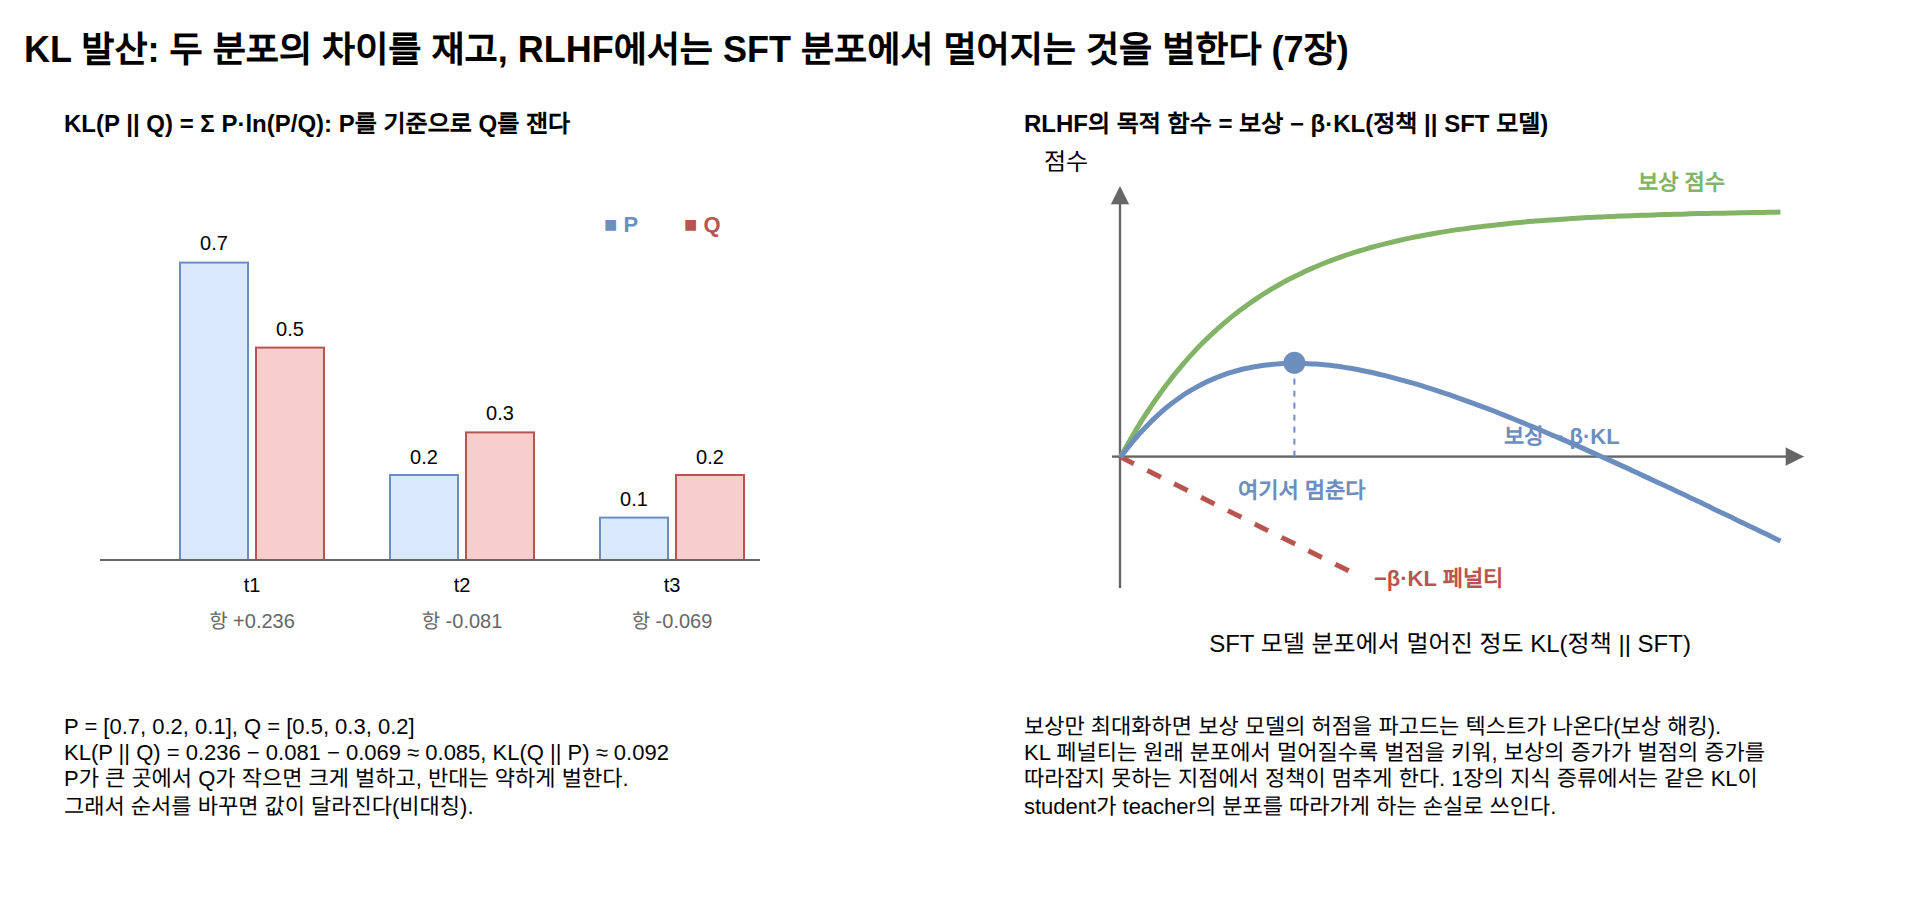

The diagram above was exported from draw.io. Its source (the exported page's mxGraphModel, read from the mxfile embedded in the PNG):
<mxGraphModel dx="1200" dy="800" grid="1" gridSize="10" guides="1" tooltips="1" connect="1" arrows="1" fold="1" page="1" pageScale="1" pageWidth="1000" pageHeight="490" math="0" shadow="0">
  <root>
    <mxCell id="0" />
    <mxCell id="1" parent="0" />
    <mxCell id="c1" value="KL 발산: 두 분포의 차이를 재고, RLHF에서는 SFT 분포에서 멀어지는 것을 벌한다 (7장)" style="text;html=1;fontSize=18;align=left;verticalAlign=middle;whiteSpace=wrap;fontStyle=1;" vertex="1" parent="1">
      <mxGeometry x="40.0" y="20.0" width="920.0" height="30.0" as="geometry" />
    </mxCell>
    <mxCell id="c2" value="KL(P || Q) = Σ P·ln(P/Q): P를 기준으로 Q를 잰다" style="text;html=1;fontSize=12;align=left;verticalAlign=middle;whiteSpace=wrap;fontStyle=1;" vertex="1" parent="1">
      <mxGeometry x="60.0" y="62.0" width="400.0" height="20.0" as="geometry" />
    </mxCell>
    <mxCell id="c3" value="" style="rounded=0;whiteSpace=wrap;html=1;fillColor=#dae8fc;strokeColor=#6c8ebf;fontSize=11;" vertex="1" parent="1">
      <mxGeometry x="120.0" y="141.3" width="34.0" height="148.7" as="geometry" />
    </mxCell>
    <mxCell id="c4" value="0.7" style="text;html=1;fontSize=10;align=center;verticalAlign=middle;whiteSpace=wrap;" vertex="1" parent="1">
      <mxGeometry x="114.0" y="123.3" width="46.0" height="16.0" as="geometry" />
    </mxCell>
    <mxCell id="c5" value="" style="rounded=0;whiteSpace=wrap;html=1;fillColor=#f8cecc;strokeColor=#b85450;fontSize=11;" vertex="1" parent="1">
      <mxGeometry x="158.0" y="183.8" width="34.0" height="106.2" as="geometry" />
    </mxCell>
    <mxCell id="c6" value="0.5" style="text;html=1;fontSize=10;align=center;verticalAlign=middle;whiteSpace=wrap;" vertex="1" parent="1">
      <mxGeometry x="152.0" y="165.8" width="46.0" height="16.0" as="geometry" />
    </mxCell>
    <mxCell id="c7" value="t1" style="text;html=1;fontSize=10;align=center;verticalAlign=middle;whiteSpace=wrap;" vertex="1" parent="1">
      <mxGeometry x="110.0" y="294.0" width="92.0" height="16.0" as="geometry" />
    </mxCell>
    <mxCell id="c8" value="항 +0.236" style="text;html=1;fontSize=10;align=center;verticalAlign=middle;whiteSpace=wrap;fontColor=#666666;" vertex="1" parent="1">
      <mxGeometry x="100.0" y="312.0" width="112.0" height="16.0" as="geometry" />
    </mxCell>
    <mxCell id="c9" value="" style="rounded=0;whiteSpace=wrap;html=1;fillColor=#dae8fc;strokeColor=#6c8ebf;fontSize=11;" vertex="1" parent="1">
      <mxGeometry x="225.0" y="247.5" width="34.0" height="42.5" as="geometry" />
    </mxCell>
    <mxCell id="c10" value="0.2" style="text;html=1;fontSize=10;align=center;verticalAlign=middle;whiteSpace=wrap;" vertex="1" parent="1">
      <mxGeometry x="219.0" y="229.5" width="46.0" height="16.0" as="geometry" />
    </mxCell>
    <mxCell id="c11" value="" style="rounded=0;whiteSpace=wrap;html=1;fillColor=#f8cecc;strokeColor=#b85450;fontSize=11;" vertex="1" parent="1">
      <mxGeometry x="263.0" y="226.2" width="34.0" height="63.8" as="geometry" />
    </mxCell>
    <mxCell id="c12" value="0.3" style="text;html=1;fontSize=10;align=center;verticalAlign=middle;whiteSpace=wrap;" vertex="1" parent="1">
      <mxGeometry x="257.0" y="208.2" width="46.0" height="16.0" as="geometry" />
    </mxCell>
    <mxCell id="c13" value="t2" style="text;html=1;fontSize=10;align=center;verticalAlign=middle;whiteSpace=wrap;" vertex="1" parent="1">
      <mxGeometry x="215.0" y="294.0" width="92.0" height="16.0" as="geometry" />
    </mxCell>
    <mxCell id="c14" value="항 -0.081" style="text;html=1;fontSize=10;align=center;verticalAlign=middle;whiteSpace=wrap;fontColor=#666666;" vertex="1" parent="1">
      <mxGeometry x="205.0" y="312.0" width="112.0" height="16.0" as="geometry" />
    </mxCell>
    <mxCell id="c15" value="" style="rounded=0;whiteSpace=wrap;html=1;fillColor=#dae8fc;strokeColor=#6c8ebf;fontSize=11;" vertex="1" parent="1">
      <mxGeometry x="330.0" y="268.8" width="34.0" height="21.2" as="geometry" />
    </mxCell>
    <mxCell id="c16" value="0.1" style="text;html=1;fontSize=10;align=center;verticalAlign=middle;whiteSpace=wrap;" vertex="1" parent="1">
      <mxGeometry x="324.0" y="250.8" width="46.0" height="16.0" as="geometry" />
    </mxCell>
    <mxCell id="c17" value="" style="rounded=0;whiteSpace=wrap;html=1;fillColor=#f8cecc;strokeColor=#b85450;fontSize=11;" vertex="1" parent="1">
      <mxGeometry x="368.0" y="247.5" width="34.0" height="42.5" as="geometry" />
    </mxCell>
    <mxCell id="c18" value="0.2" style="text;html=1;fontSize=10;align=center;verticalAlign=middle;whiteSpace=wrap;" vertex="1" parent="1">
      <mxGeometry x="362.0" y="229.5" width="46.0" height="16.0" as="geometry" />
    </mxCell>
    <mxCell id="c19" value="t3" style="text;html=1;fontSize=10;align=center;verticalAlign=middle;whiteSpace=wrap;" vertex="1" parent="1">
      <mxGeometry x="320.0" y="294.0" width="92.0" height="16.0" as="geometry" />
    </mxCell>
    <mxCell id="c20" value="항 -0.069" style="text;html=1;fontSize=10;align=center;verticalAlign=middle;whiteSpace=wrap;fontColor=#666666;" vertex="1" parent="1">
      <mxGeometry x="310.0" y="312.0" width="112.0" height="16.0" as="geometry" />
    </mxCell>
    <mxCell id="c21" value="" style="edgeStyle=none;html=1;strokeColor=#666666;strokeWidth=1;endArrow=none;" edge="1" parent="1">
      <mxGeometry relative="1" as="geometry">
        <mxPoint x="80.0" y="290.0" as="sourcePoint" />
        <mxPoint x="410.0" y="290.0" as="targetPoint" />
        <Array as="points" />
      </mxGeometry>
    </mxCell>
    <mxCell id="c22" value="■ P" style="text;html=1;fontSize=11;align=left;verticalAlign=middle;whiteSpace=wrap;fontStyle=1;fontColor=#6c8ebf;" vertex="1" parent="1">
      <mxGeometry x="330.0" y="114.0" width="90.0" height="16.0" as="geometry" />
    </mxCell>
    <mxCell id="c23" value="■ Q" style="text;html=1;fontSize=11;align=left;verticalAlign=middle;whiteSpace=wrap;fontStyle=1;fontColor=#b85450;" vertex="1" parent="1">
      <mxGeometry x="370.0" y="114.0" width="90.0" height="16.0" as="geometry" />
    </mxCell>
    <mxCell id="c24" value="P = [0.7, 0.2, 0.1], Q = [0.5, 0.3, 0.2]&lt;br&gt;KL(P || Q) = 0.236 − 0.081 − 0.069 ≈ 0.085,  KL(Q || P) ≈ 0.092&lt;br&gt;P가 큰 곳에서 Q가 작으면 크게 벌하고, 반대는 약하게 벌한다.&lt;br&gt;그래서 순서를 바꾸면 값이 달라진다(비대칭)." style="text;html=1;fontSize=11;align=left;verticalAlign=top;whiteSpace=wrap;" vertex="1" parent="1">
      <mxGeometry x="60.0" y="360.0" width="420.0" height="100.0" as="geometry" />
    </mxCell>
    <mxCell id="c25" value="RLHF의 목적 함수 = 보상 − β·KL(정책 || SFT 모델)" style="text;html=1;fontSize=12;align=left;verticalAlign=middle;whiteSpace=wrap;fontStyle=1;" vertex="1" parent="1">
      <mxGeometry x="540.0" y="62.0" width="440.0" height="20.0" as="geometry" />
    </mxCell>
    <mxCell id="c26" value="" style="edgeStyle=none;html=1;strokeColor=#666666;strokeWidth=1.2;endArrow=block;endFill=1;" edge="1" parent="1">
      <mxGeometry relative="1" as="geometry">
        <mxPoint x="586.0" y="238.3" as="sourcePoint" />
        <mxPoint x="932.0" y="238.3" as="targetPoint" />
        <Array as="points" />
      </mxGeometry>
    </mxCell>
    <mxCell id="c27" value="" style="edgeStyle=none;html=1;strokeColor=#666666;strokeWidth=1.2;endArrow=block;endFill=1;" edge="1" parent="1">
      <mxGeometry relative="1" as="geometry">
        <mxPoint x="590.0" y="304.0" as="sourcePoint" />
        <mxPoint x="590.0" y="103.0" as="targetPoint" />
        <Array as="points" />
      </mxGeometry>
    </mxCell>
    <mxCell id="c28" value="SFT 모델 분포에서 멀어진 정도 KL(정책 || SFT)" style="text;html=1;fontSize=12;align=center;verticalAlign=middle;whiteSpace=wrap;" vertex="1" parent="1">
      <mxGeometry x="590.0" y="322.0" width="330.0" height="20.0" as="geometry" />
    </mxCell>
    <mxCell id="c29" value="점수" style="text;html=1;fontSize=12;align=left;verticalAlign=middle;whiteSpace=wrap;" vertex="1" parent="1">
      <mxGeometry x="550.0" y="81.0" width="200.0" height="20.0" as="geometry" />
    </mxCell>
    <mxCell id="c30" value="" style="edgeStyle=none;html=1;strokeColor=#82b366;strokeWidth=2.5;endArrow=none;" edge="1" parent="1">
      <mxGeometry relative="1" as="geometry">
        <mxPoint x="590.0" y="238.3" as="sourcePoint" />
        <mxPoint x="920.0" y="115.8" as="targetPoint" />
        <Array as="points">
          <mxPoint x="595.5" y="228.5" />
          <mxPoint x="601.0" y="219.4" />
          <mxPoint x="606.5" y="211.1" />
          <mxPoint x="612.0" y="203.4" />
          <mxPoint x="617.5" y="196.3" />
          <mxPoint x="623.0" y="189.8" />
          <mxPoint x="628.5" y="183.8" />
          <mxPoint x="634.0" y="178.3" />
          <mxPoint x="639.5" y="173.3" />
          <mxPoint x="645.0" y="168.6" />
          <mxPoint x="650.5" y="164.3" />
          <mxPoint x="656.0" y="160.4" />
          <mxPoint x="661.5" y="156.7" />
          <mxPoint x="667.0" y="153.4" />
          <mxPoint x="672.5" y="150.3" />
          <mxPoint x="678.0" y="147.5" />
          <mxPoint x="683.5" y="144.9" />
          <mxPoint x="689.0" y="142.5" />
          <mxPoint x="694.5" y="140.3" />
          <mxPoint x="700.0" y="138.3" />
          <mxPoint x="705.5" y="136.4" />
          <mxPoint x="711.0" y="134.7" />
          <mxPoint x="716.5" y="133.1" />
          <mxPoint x="722.0" y="131.7" />
          <mxPoint x="727.5" y="130.4" />
          <mxPoint x="733.0" y="129.1" />
          <mxPoint x="738.5" y="128.0" />
          <mxPoint x="744.0" y="127.0" />
          <mxPoint x="749.5" y="126.0" />
          <mxPoint x="755.0" y="125.1" />
          <mxPoint x="760.5" y="124.3" />
          <mxPoint x="766.0" y="123.6" />
          <mxPoint x="771.5" y="122.9" />
          <mxPoint x="777.0" y="122.3" />
          <mxPoint x="782.5" y="121.7" />
          <mxPoint x="788.0" y="121.1" />
          <mxPoint x="793.5" y="120.6" />
          <mxPoint x="799.0" y="120.2" />
          <mxPoint x="804.5" y="119.8" />
          <mxPoint x="810.0" y="119.4" />
          <mxPoint x="815.5" y="119.0" />
          <mxPoint x="821.0" y="118.7" />
          <mxPoint x="826.5" y="118.4" />
          <mxPoint x="832.0" y="118.2" />
          <mxPoint x="837.5" y="117.9" />
          <mxPoint x="843.0" y="117.7" />
          <mxPoint x="848.5" y="117.5" />
          <mxPoint x="854.0" y="117.3" />
          <mxPoint x="859.5" y="117.1" />
          <mxPoint x="865.0" y="116.9" />
          <mxPoint x="870.5" y="116.8" />
          <mxPoint x="876.0" y="116.6" />
          <mxPoint x="881.5" y="116.5" />
          <mxPoint x="887.0" y="116.4" />
          <mxPoint x="892.5" y="116.3" />
          <mxPoint x="898.0" y="116.2" />
          <mxPoint x="903.5" y="116.1" />
          <mxPoint x="909.0" y="116.0" />
          <mxPoint x="914.5" y="115.9" />
        </Array>
      </mxGeometry>
    </mxCell>
    <mxCell id="c31" value="" style="edgeStyle=none;html=1;strokeColor=#b85450;strokeWidth=2.5;endArrow=none;dashed=1;" edge="1" parent="1">
      <mxGeometry relative="1" as="geometry">
        <mxPoint x="590.0" y="238.3" as="sourcePoint" />
        <mxPoint x="708.8" y="297.5" as="targetPoint" />
        <Array as="points">
          <mxPoint x="649.4" y="267.9" />
        </Array>
      </mxGeometry>
    </mxCell>
    <mxCell id="c32" value="" style="edgeStyle=none;html=1;strokeColor=#6c8ebf;strokeWidth=2.5;endArrow=none;" edge="1" parent="1">
      <mxGeometry relative="1" as="geometry">
        <mxPoint x="590.0" y="238.3" as="sourcePoint" />
        <mxPoint x="920.0" y="280.3" as="targetPoint" />
        <Array as="points">
          <mxPoint x="595.5" y="231.2" />
          <mxPoint x="601.0" y="224.9" />
          <mxPoint x="606.5" y="219.3" />
          <mxPoint x="612.0" y="214.3" />
          <mxPoint x="617.5" y="210.0" />
          <mxPoint x="623.0" y="206.2" />
          <mxPoint x="628.5" y="203.0" />
          <mxPoint x="634.0" y="200.2" />
          <mxPoint x="639.5" y="197.9" />
          <mxPoint x="645.0" y="196.0" />
          <mxPoint x="650.5" y="194.5" />
          <mxPoint x="656.0" y="193.3" />
          <mxPoint x="661.5" y="192.4" />
          <mxPoint x="667.0" y="191.8" />
          <mxPoint x="672.5" y="191.4" />
          <mxPoint x="678.0" y="191.4" />
          <mxPoint x="683.5" y="191.5" />
          <mxPoint x="689.0" y="191.9" />
          <mxPoint x="694.5" y="192.4" />
          <mxPoint x="700.0" y="193.1" />
          <mxPoint x="705.5" y="194.0" />
          <mxPoint x="711.0" y="195.0" />
          <mxPoint x="716.5" y="196.2" />
          <mxPoint x="722.0" y="197.5" />
          <mxPoint x="727.5" y="198.9" />
          <mxPoint x="733.0" y="200.4" />
          <mxPoint x="738.5" y="202.0" />
          <mxPoint x="744.0" y="203.7" />
          <mxPoint x="749.5" y="205.5" />
          <mxPoint x="755.0" y="207.3" />
          <mxPoint x="760.5" y="209.3" />
          <mxPoint x="766.0" y="211.3" />
          <mxPoint x="771.5" y="213.3" />
          <mxPoint x="777.0" y="215.4" />
          <mxPoint x="782.5" y="217.6" />
          <mxPoint x="788.0" y="219.8" />
          <mxPoint x="793.5" y="222.1" />
          <mxPoint x="799.0" y="224.3" />
          <mxPoint x="804.5" y="226.7" />
          <mxPoint x="810.0" y="229.0" />
          <mxPoint x="815.5" y="231.4" />
          <mxPoint x="821.0" y="233.8" />
          <mxPoint x="826.5" y="236.3" />
          <mxPoint x="832.0" y="238.7" />
          <mxPoint x="837.5" y="241.2" />
          <mxPoint x="843.0" y="243.7" />
          <mxPoint x="848.5" y="246.3" />
          <mxPoint x="854.0" y="248.8" />
          <mxPoint x="859.5" y="251.4" />
          <mxPoint x="865.0" y="253.9" />
          <mxPoint x="870.5" y="256.5" />
          <mxPoint x="876.0" y="259.1" />
          <mxPoint x="881.5" y="261.7" />
          <mxPoint x="887.0" y="264.4" />
          <mxPoint x="892.5" y="267.0" />
          <mxPoint x="898.0" y="269.6" />
          <mxPoint x="903.5" y="272.3" />
          <mxPoint x="909.0" y="274.9" />
          <mxPoint x="914.5" y="277.6" />
        </Array>
      </mxGeometry>
    </mxCell>
    <mxCell id="c33" value="" style="ellipse;whiteSpace=wrap;html=1;fillColor=#6c8ebf;strokeColor=#6c8ebf;fontSize=11;aspect=fixed;" vertex="1" parent="1">
      <mxGeometry x="672.2" y="186.4" width="10.0" height="10.0" as="geometry" />
    </mxCell>
    <mxCell id="c34" value="" style="edgeStyle=none;html=1;strokeColor=#6c8ebf;strokeWidth=1;endArrow=none;dashed=1;" edge="1" parent="1">
      <mxGeometry relative="1" as="geometry">
        <mxPoint x="677.2" y="238.3" as="sourcePoint" />
        <mxPoint x="677.2" y="191.4" as="targetPoint" />
        <Array as="points" />
      </mxGeometry>
    </mxCell>
    <mxCell id="c35" value="여기서 멈춘다" style="text;html=1;fontSize=11;align=left;verticalAlign=middle;whiteSpace=wrap;fontStyle=1;fontColor=#6c8ebf;" vertex="1" parent="1">
      <mxGeometry x="647.2" y="246.3" width="100.0" height="18.0" as="geometry" />
    </mxCell>
    <mxCell id="c36" value="보상 점수" style="text;html=1;fontSize=11;align=left;verticalAlign=middle;whiteSpace=wrap;fontStyle=1;fontColor=#82b366;" vertex="1" parent="1">
      <mxGeometry x="846.7" y="91.9" width="70.0" height="18.0" as="geometry" />
    </mxCell>
    <mxCell id="c37" value="−β·KL 페널티" style="text;html=1;fontSize=11;align=left;verticalAlign=middle;whiteSpace=wrap;fontStyle=1;fontColor=#b85450;" vertex="1" parent="1">
      <mxGeometry x="714.8" y="289.5" width="100.0" height="18.0" as="geometry" />
    </mxCell>
    <mxCell id="c38" value="보상 − β·KL" style="text;html=1;fontSize=11;align=left;verticalAlign=middle;whiteSpace=wrap;fontStyle=1;fontColor=#6c8ebf;" vertex="1" parent="1">
      <mxGeometry x="779.5" y="219.3" width="100.0" height="18.0" as="geometry" />
    </mxCell>
    <mxCell id="c39" value="보상만 최대화하면 보상 모델의 허점을 파고드는 텍스트가 나온다(보상 해킹).&lt;br&gt;KL 페널티는 원래 분포에서 멀어질수록 벌점을 키워, 보상의 증가가 벌점의 증가를&lt;br&gt;따라잡지 못하는 지점에서 정책이 멈추게 한다. 1장의 지식 증류에서는 같은 KL이&lt;br&gt;student가 teacher의 분포를 따라가게 하는 손실로 쓰인다." style="text;html=1;fontSize=11;align=left;verticalAlign=top;whiteSpace=wrap;" vertex="1" parent="1">
      <mxGeometry x="540.0" y="360.0" width="440.0" height="100.0" as="geometry" />
    </mxCell>
  </root>
</mxGraphModel>